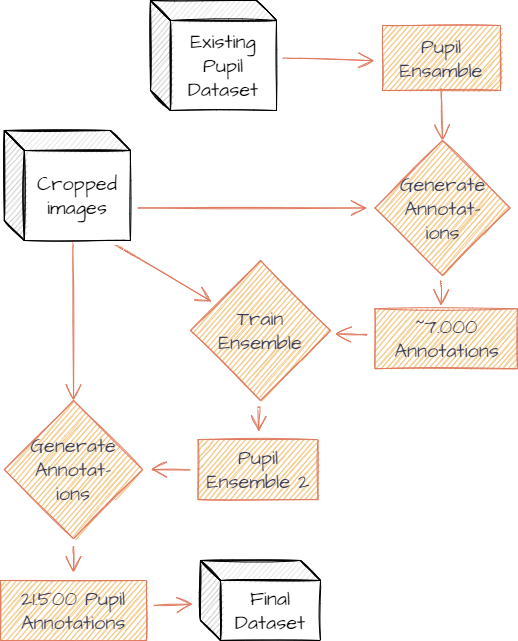

The diagram above was exported from draw.io. Its source (the exported page's mxGraphModel, read from the mxfile embedded in the PNG):
<mxGraphModel dx="1086" dy="966" grid="1" gridSize="10" guides="1" tooltips="1" connect="1" arrows="1" fold="1" page="1" pageScale="1" pageWidth="827" pageHeight="1169" background="none" math="0" shadow="0">
  <root>
    <mxCell id="WIyWlLk6GJQsqaUBKTNV-0" />
    <mxCell id="WIyWlLk6GJQsqaUBKTNV-1" parent="WIyWlLk6GJQsqaUBKTNV-0" />
    <mxCell id="pqBF0cvK7eCDuanpFvQr-33" value="&lt;span&gt;Existing Pupil Dataset&lt;/span&gt;" style="shape=cube;whiteSpace=wrap;html=1;boundedLbl=1;backgroundOutline=1;darkOpacity=0.05;darkOpacity2=0.1;hachureGap=4;pointerEvents=0;fontFamily=Architects Daughter;fontSize=20;sketch=1;fontSource=https%3A%2F%2Ffonts.googleapis.com%2Fcss%3Ffamily%3DArchitects%2BDaughter;" parent="WIyWlLk6GJQsqaUBKTNV-1" vertex="1">
      <mxGeometry x="150" y="170" width="126" height="110" as="geometry" />
    </mxCell>
    <mxCell id="pqBF0cvK7eCDuanpFvQr-35" value="" style="edgeStyle=none;hachureGap=4;orthogonalLoop=1;jettySize=auto;html=1;fontFamily=Architects Daughter;fontSize=16;endArrow=open;startSize=14;endSize=14;sourcePerimeterSpacing=8;targetPerimeterSpacing=8;sketch=1;curved=1;labelBackgroundColor=#F4F1DE;strokeColor=#E07A5F;fontColor=#393C56;fontSource=https%3A%2F%2Ffonts.googleapis.com%2Fcss%3Ffamily%3DArchitects%2BDaughter;" parent="WIyWlLk6GJQsqaUBKTNV-1" source="pqBF0cvK7eCDuanpFvQr-33" edge="1">
      <mxGeometry x="-282.5" y="148" as="geometry">
        <mxPoint x="373.7357293868922" y="230.26427061310778" as="targetPoint" />
      </mxGeometry>
    </mxCell>
    <mxCell id="pqBF0cvK7eCDuanpFvQr-39" value="" style="edgeStyle=none;hachureGap=4;orthogonalLoop=1;jettySize=auto;html=1;fontFamily=Architects Daughter;fontSize=16;endArrow=open;startSize=14;endSize=14;sourcePerimeterSpacing=8;targetPerimeterSpacing=8;sketch=1;curved=1;labelBackgroundColor=#F4F1DE;strokeColor=#E07A5F;fontColor=#393C56;fontSource=https%3A%2F%2Ffonts.googleapis.com%2Fcss%3Ffamily%3DArchitects%2BDaughter;entryX=0.5;entryY=0;entryDx=0;entryDy=0;exitX=0.5;exitY=1;exitDx=0;exitDy=0;" parent="WIyWlLk6GJQsqaUBKTNV-1" source="eDGztO-o5y20l3SyYqW4-0" target="pqBF0cvK7eCDuanpFvQr-40" edge="1">
      <mxGeometry x="-282.5" y="118" as="geometry">
        <mxPoint x="442" y="240" as="sourcePoint" />
        <mxPoint x="261.844827586207" y="287.5" as="targetPoint" />
      </mxGeometry>
    </mxCell>
    <mxCell id="pqBF0cvK7eCDuanpFvQr-40" value="Generate&lt;br&gt;Annotat-&lt;br&gt;ions" style="rhombus;whiteSpace=wrap;html=1;hachureGap=4;pointerEvents=0;fontFamily=Architects Daughter;fontSize=20;sketch=1;fillColor=#F2CC8F;strokeColor=#E07A5F;fontColor=#393C56;fontSource=https%3A%2F%2Ffonts.googleapis.com%2Fcss%3Ffamily%3DArchitects%2BDaughter;" parent="WIyWlLk6GJQsqaUBKTNV-1" vertex="1">
      <mxGeometry x="374.5" y="310" width="135" height="135" as="geometry" />
    </mxCell>
    <mxCell id="pqBF0cvK7eCDuanpFvQr-77" style="edgeStyle=none;hachureGap=4;orthogonalLoop=1;jettySize=auto;html=1;fontFamily=Architects Daughter;fontSize=16;endArrow=open;startSize=14;endSize=14;sourcePerimeterSpacing=8;targetPerimeterSpacing=8;sketch=1;curved=1;labelBackgroundColor=#F4F1DE;strokeColor=#E07A5F;fontColor=#393C56;fontSource=https%3A%2F%2Ffonts.googleapis.com%2Fcss%3Ffamily%3DArchitects%2BDaughter;" parent="WIyWlLk6GJQsqaUBKTNV-1" target="pqBF0cvK7eCDuanpFvQr-40" edge="1">
      <mxGeometry x="-285" as="geometry">
        <mxPoint x="139" y="377.5" as="sourcePoint" />
      </mxGeometry>
    </mxCell>
    <mxCell id="pqBF0cvK7eCDuanpFvQr-51" value="~7.000 Annotations" style="whiteSpace=wrap;html=1;hachureGap=4;pointerEvents=0;fontFamily=Architects Daughter;fontSize=20;sketch=1;fillColor=#F2CC8F;strokeColor=#E07A5F;fontColor=#393C56;fontSource=https%3A%2F%2Ffonts.googleapis.com%2Fcss%3Ffamily%3DArchitects%2BDaughter;" parent="WIyWlLk6GJQsqaUBKTNV-1" vertex="1">
      <mxGeometry x="374.5" y="478.25" width="142.5" height="60" as="geometry" />
    </mxCell>
    <mxCell id="pqBF0cvK7eCDuanpFvQr-52" value="" style="edgeStyle=none;hachureGap=4;orthogonalLoop=1;jettySize=auto;html=1;fontFamily=Architects Daughter;fontSize=16;endArrow=open;startSize=14;endSize=14;sourcePerimeterSpacing=8;targetPerimeterSpacing=8;sketch=1;curved=1;labelBackgroundColor=#F4F1DE;strokeColor=#E07A5F;fontColor=#393C56;entryX=0.463;entryY=-0.055;entryDx=0;entryDy=0;entryPerimeter=0;fontSource=https%3A%2F%2Ffonts.googleapis.com%2Fcss%3Ffamily%3DArchitects%2BDaughter;" parent="WIyWlLk6GJQsqaUBKTNV-1" source="pqBF0cvK7eCDuanpFvQr-40" target="pqBF0cvK7eCDuanpFvQr-51" edge="1">
      <mxGeometry x="-285" as="geometry" />
    </mxCell>
    <mxCell id="pqBF0cvK7eCDuanpFvQr-56" value="Train&lt;br&gt;Ensemble" style="rhombus;whiteSpace=wrap;html=1;hachureGap=4;pointerEvents=0;fontFamily=Architects Daughter;fontSize=20;sketch=1;fillColor=#F2CC8F;strokeColor=#E07A5F;fontColor=#393C56;fontSource=https%3A%2F%2Ffonts.googleapis.com%2Fcss%3Ffamily%3DArchitects%2BDaughter;" parent="WIyWlLk6GJQsqaUBKTNV-1" vertex="1">
      <mxGeometry x="190" y="430" width="140" height="140" as="geometry" />
    </mxCell>
    <mxCell id="pqBF0cvK7eCDuanpFvQr-80" style="edgeStyle=none;hachureGap=4;orthogonalLoop=1;jettySize=auto;html=1;fontFamily=Architects Daughter;fontSize=16;endArrow=open;startSize=14;endSize=14;sourcePerimeterSpacing=8;targetPerimeterSpacing=8;sketch=1;curved=1;labelBackgroundColor=#F4F1DE;strokeColor=#E07A5F;fontColor=#393C56;fontSource=https%3A%2F%2Ffonts.googleapis.com%2Fcss%3Ffamily%3DArchitects%2BDaughter;" parent="WIyWlLk6GJQsqaUBKTNV-1" target="pqBF0cvK7eCDuanpFvQr-56" edge="1">
      <mxGeometry x="-285" as="geometry">
        <mxPoint x="117.20528771384124" y="415.5" as="sourcePoint" />
      </mxGeometry>
    </mxCell>
    <mxCell id="pqBF0cvK7eCDuanpFvQr-81" style="edgeStyle=none;hachureGap=4;orthogonalLoop=1;jettySize=auto;html=1;fontFamily=Architects Daughter;fontSize=16;endArrow=open;startSize=14;endSize=14;sourcePerimeterSpacing=8;targetPerimeterSpacing=8;sketch=1;curved=1;labelBackgroundColor=#F4F1DE;strokeColor=#E07A5F;fontColor=#393C56;fontSource=https%3A%2F%2Ffonts.googleapis.com%2Fcss%3Ffamily%3DArchitects%2BDaughter;" parent="WIyWlLk6GJQsqaUBKTNV-1" source="pqBF0cvK7eCDuanpFvQr-51" target="pqBF0cvK7eCDuanpFvQr-56" edge="1">
      <mxGeometry x="-285" y="-38.25" as="geometry" />
    </mxCell>
    <mxCell id="pqBF0cvK7eCDuanpFvQr-59" value="Pupil Ensemble 2" style="whiteSpace=wrap;html=1;hachureGap=4;pointerEvents=0;fontFamily=Architects Daughter;fontSize=20;sketch=1;fillColor=#F2CC8F;strokeColor=#E07A5F;fontColor=#393C56;fontSource=https%3A%2F%2Ffonts.googleapis.com%2Fcss%3Ffamily%3DArchitects%2BDaughter;" parent="WIyWlLk6GJQsqaUBKTNV-1" vertex="1">
      <mxGeometry x="197.5" y="609.12" width="120" height="60" as="geometry" />
    </mxCell>
    <mxCell id="pqBF0cvK7eCDuanpFvQr-60" value="" style="edgeStyle=none;hachureGap=4;orthogonalLoop=1;jettySize=auto;html=1;fontFamily=Architects Daughter;fontSize=16;endArrow=open;startSize=14;endSize=14;sourcePerimeterSpacing=8;targetPerimeterSpacing=8;sketch=1;curved=1;labelBackgroundColor=#F4F1DE;strokeColor=#E07A5F;fontColor=#393C56;fontSource=https%3A%2F%2Ffonts.googleapis.com%2Fcss%3Ffamily%3DArchitects%2BDaughter;" parent="WIyWlLk6GJQsqaUBKTNV-1" source="pqBF0cvK7eCDuanpFvQr-56" target="pqBF0cvK7eCDuanpFvQr-59" edge="1">
      <mxGeometry x="-285" y="-38.25" as="geometry" />
    </mxCell>
    <mxCell id="pqBF0cvK7eCDuanpFvQr-65" value="Generate&lt;br&gt;Annotat-&lt;br&gt;ions" style="rhombus;whiteSpace=wrap;html=1;hachureGap=4;pointerEvents=0;fontFamily=Architects Daughter;fontSize=20;sketch=1;fillColor=#F2CC8F;strokeColor=#E07A5F;fontColor=#393C56;fontSource=https%3A%2F%2Ffonts.googleapis.com%2Fcss%3Ffamily%3DArchitects%2BDaughter;" parent="WIyWlLk6GJQsqaUBKTNV-1" vertex="1">
      <mxGeometry x="3.8799999999999955" y="570" width="138.25" height="138.25" as="geometry" />
    </mxCell>
    <mxCell id="pqBF0cvK7eCDuanpFvQr-66" style="edgeStyle=none;hachureGap=4;orthogonalLoop=1;jettySize=auto;html=1;entryX=0.5;entryY=0;entryDx=0;entryDy=0;fontFamily=Architects Daughter;fontSize=16;endArrow=open;startSize=14;endSize=14;sourcePerimeterSpacing=8;targetPerimeterSpacing=8;sketch=1;curved=1;labelBackgroundColor=#F4F1DE;strokeColor=#E07A5F;fontColor=#393C56;fontSource=https%3A%2F%2Ffonts.googleapis.com%2Fcss%3Ffamily%3DArchitects%2BDaughter;" parent="WIyWlLk6GJQsqaUBKTNV-1" target="pqBF0cvK7eCDuanpFvQr-65" edge="1">
      <mxGeometry x="-285" as="geometry">
        <mxPoint x="73.00082340195013" y="415.5" as="sourcePoint" />
      </mxGeometry>
    </mxCell>
    <mxCell id="pqBF0cvK7eCDuanpFvQr-67" style="edgeStyle=none;hachureGap=4;orthogonalLoop=1;jettySize=auto;html=1;fontFamily=Architects Daughter;fontSize=16;endArrow=open;startSize=14;endSize=14;sourcePerimeterSpacing=8;targetPerimeterSpacing=8;sketch=1;curved=1;labelBackgroundColor=#F4F1DE;strokeColor=#E07A5F;fontColor=#393C56;fontSource=https%3A%2F%2Ffonts.googleapis.com%2Fcss%3Ffamily%3DArchitects%2BDaughter;" parent="WIyWlLk6GJQsqaUBKTNV-1" source="pqBF0cvK7eCDuanpFvQr-59" target="pqBF0cvK7eCDuanpFvQr-65" edge="1">
      <mxGeometry x="-285" y="-38.25" as="geometry" />
    </mxCell>
    <mxCell id="pqBF0cvK7eCDuanpFvQr-68" value="21.500 Pupil Annotations" style="whiteSpace=wrap;html=1;hachureGap=4;pointerEvents=0;fontFamily=Architects Daughter;fontSize=20;sketch=1;fillColor=#F2CC8F;strokeColor=#E07A5F;fontColor=#393C56;fontSource=https%3A%2F%2Ffonts.googleapis.com%2Fcss%3Ffamily%3DArchitects%2BDaughter;" parent="WIyWlLk6GJQsqaUBKTNV-1" vertex="1">
      <mxGeometry y="750" width="146" height="60" as="geometry" />
    </mxCell>
    <mxCell id="pqBF0cvK7eCDuanpFvQr-69" value="" style="edgeStyle=none;hachureGap=4;orthogonalLoop=1;jettySize=auto;html=1;fontFamily=Architects Daughter;fontSize=16;endArrow=open;startSize=14;endSize=14;sourcePerimeterSpacing=8;targetPerimeterSpacing=8;sketch=1;curved=1;labelBackgroundColor=#F4F1DE;strokeColor=#E07A5F;fontColor=#393C56;fontSource=https%3A%2F%2Ffonts.googleapis.com%2Fcss%3Ffamily%3DArchitects%2BDaughter;" parent="WIyWlLk6GJQsqaUBKTNV-1" source="pqBF0cvK7eCDuanpFvQr-65" target="pqBF0cvK7eCDuanpFvQr-68" edge="1">
      <mxGeometry x="-285" y="-38.25" as="geometry" />
    </mxCell>
    <mxCell id="pqBF0cvK7eCDuanpFvQr-74" style="edgeStyle=none;hachureGap=4;orthogonalLoop=1;jettySize=auto;html=1;fontFamily=Architects Daughter;fontSize=16;endArrow=open;startSize=14;endSize=14;sourcePerimeterSpacing=8;targetPerimeterSpacing=8;sketch=1;curved=1;labelBackgroundColor=#F4F1DE;strokeColor=#E07A5F;fontColor=#393C56;fontSource=https%3A%2F%2Ffonts.googleapis.com%2Fcss%3Ffamily%3DArchitects%2BDaughter;" parent="WIyWlLk6GJQsqaUBKTNV-1" source="pqBF0cvK7eCDuanpFvQr-68" target="pqBF0cvK7eCDuanpFvQr-75" edge="1">
      <mxGeometry y="-44" as="geometry">
        <mxPoint x="110" y="922.5" as="targetPoint" />
      </mxGeometry>
    </mxCell>
    <mxCell id="pqBF0cvK7eCDuanpFvQr-75" value="Final Dataset" style="shape=cube;whiteSpace=wrap;html=1;boundedLbl=1;backgroundOutline=1;darkOpacity=0.05;darkOpacity2=0.1;hachureGap=4;pointerEvents=0;fontFamily=Architects Daughter;fontSize=20;sketch=1;fontSource=https%3A%2F%2Ffonts.googleapis.com%2Fcss%3Ffamily%3DArchitects%2BDaughter;" parent="WIyWlLk6GJQsqaUBKTNV-1" vertex="1">
      <mxGeometry x="200" y="730" width="120" height="80" as="geometry" />
    </mxCell>
    <mxCell id="eDGztO-o5y20l3SyYqW4-0" value="Pupil Ensamble" style="whiteSpace=wrap;html=1;hachureGap=4;pointerEvents=0;fontFamily=Architects Daughter;fontSize=20;sketch=1;fillColor=#F2CC8F;strokeColor=#E07A5F;fontColor=#393C56;fontSource=https%3A%2F%2Ffonts.googleapis.com%2Fcss%3Ffamily%3DArchitects%2BDaughter;" vertex="1" parent="WIyWlLk6GJQsqaUBKTNV-1">
      <mxGeometry x="382" y="195" width="118" height="65" as="geometry" />
    </mxCell>
    <mxCell id="eDGztO-o5y20l3SyYqW4-1" value="&lt;span&gt;Cropped&lt;br&gt;images&lt;br&gt;&lt;/span&gt;" style="shape=cube;whiteSpace=wrap;html=1;boundedLbl=1;backgroundOutline=1;darkOpacity=0.05;darkOpacity2=0.1;hachureGap=4;pointerEvents=0;fontFamily=Architects Daughter;fontSize=20;sketch=1;fontSource=https%3A%2F%2Ffonts.googleapis.com%2Fcss%3Ffamily%3DArchitects%2BDaughter;" vertex="1" parent="WIyWlLk6GJQsqaUBKTNV-1">
      <mxGeometry x="3.88" y="300" width="126" height="110" as="geometry" />
    </mxCell>
  </root>
</mxGraphModel>